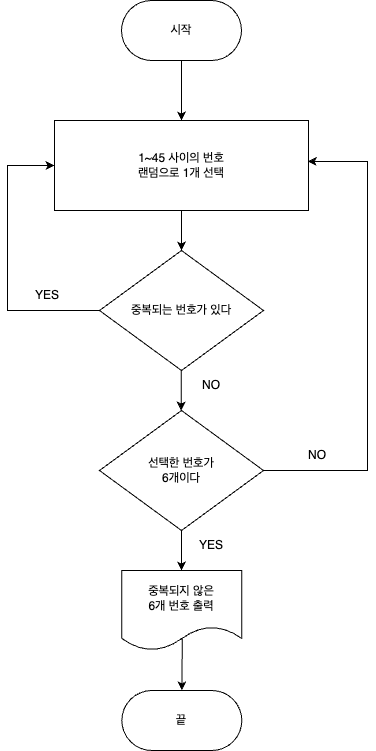

The diagram above was exported from draw.io. Its source (the exported page's mxGraphModel, read from the mxfile embedded in the PNG):
<mxGraphModel dx="872" dy="854" grid="1" gridSize="10" guides="1" tooltips="1" connect="1" arrows="1" fold="1" page="1" pageScale="1" pageWidth="827" pageHeight="1169" math="0" shadow="0">
  <root>
    <mxCell id="WIyWlLk6GJQsqaUBKTNV-0" />
    <mxCell id="WIyWlLk6GJQsqaUBKTNV-1" parent="WIyWlLk6GJQsqaUBKTNV-0" />
    <mxCell id="wvyVhmJ-lPzutkxVr_Ck-0" value="시작" style="rounded=1;whiteSpace=wrap;html=1;arcSize=50;" parent="WIyWlLk6GJQsqaUBKTNV-1" vertex="1">
      <mxGeometry x="354" y="40" width="120" height="60" as="geometry" />
    </mxCell>
    <mxCell id="wvyVhmJ-lPzutkxVr_Ck-1" value="" style="endArrow=classic;html=1;rounded=0;exitX=0.5;exitY=1;exitDx=0;exitDy=0;" parent="WIyWlLk6GJQsqaUBKTNV-1" source="wvyVhmJ-lPzutkxVr_Ck-0" edge="1">
      <mxGeometry width="50" height="50" relative="1" as="geometry">
        <mxPoint x="390" y="460" as="sourcePoint" />
        <mxPoint x="414" y="160" as="targetPoint" />
      </mxGeometry>
    </mxCell>
    <mxCell id="wvyVhmJ-lPzutkxVr_Ck-2" value="1~45 사이의 번호&lt;br&gt;랜덤으로 1개 선택" style="rounded=0;whiteSpace=wrap;html=1;" parent="WIyWlLk6GJQsqaUBKTNV-1" vertex="1">
      <mxGeometry x="287" y="160" width="254" height="90" as="geometry" />
    </mxCell>
    <mxCell id="wvyVhmJ-lPzutkxVr_Ck-3" value="중복되는 번호가 있다" style="rhombus;whiteSpace=wrap;html=1;" parent="WIyWlLk6GJQsqaUBKTNV-1" vertex="1">
      <mxGeometry x="332" y="290" width="164" height="120" as="geometry" />
    </mxCell>
    <mxCell id="wvyVhmJ-lPzutkxVr_Ck-4" value="" style="endArrow=classic;html=1;rounded=0;entryX=0;entryY=0.5;entryDx=0;entryDy=0;exitX=0;exitY=0.5;exitDx=0;exitDy=0;" parent="WIyWlLk6GJQsqaUBKTNV-1" source="wvyVhmJ-lPzutkxVr_Ck-3" target="wvyVhmJ-lPzutkxVr_Ck-2" edge="1">
      <mxGeometry width="50" height="50" relative="1" as="geometry">
        <mxPoint x="390" y="460" as="sourcePoint" />
        <mxPoint x="440" y="410" as="targetPoint" />
        <Array as="points">
          <mxPoint x="240" y="350" />
          <mxPoint x="240" y="205" />
        </Array>
      </mxGeometry>
    </mxCell>
    <mxCell id="wvyVhmJ-lPzutkxVr_Ck-5" value="" style="endArrow=classic;html=1;rounded=0;exitX=0.5;exitY=1;exitDx=0;exitDy=0;" parent="WIyWlLk6GJQsqaUBKTNV-1" source="wvyVhmJ-lPzutkxVr_Ck-2" target="wvyVhmJ-lPzutkxVr_Ck-3" edge="1">
      <mxGeometry width="50" height="50" relative="1" as="geometry">
        <mxPoint x="390" y="460" as="sourcePoint" />
        <mxPoint x="440" y="410" as="targetPoint" />
        <Array as="points">
          <mxPoint x="414" y="270" />
        </Array>
      </mxGeometry>
    </mxCell>
    <mxCell id="wvyVhmJ-lPzutkxVr_Ck-6" value="YES" style="text;html=1;strokeColor=none;fillColor=none;align=center;verticalAlign=middle;whiteSpace=wrap;rounded=0;" parent="WIyWlLk6GJQsqaUBKTNV-1" vertex="1">
      <mxGeometry x="250" y="320" width="60" height="30" as="geometry" />
    </mxCell>
    <mxCell id="wvyVhmJ-lPzutkxVr_Ck-7" value="" style="endArrow=classic;html=1;rounded=0;exitX=0.5;exitY=1;exitDx=0;exitDy=0;" parent="WIyWlLk6GJQsqaUBKTNV-1" edge="1">
      <mxGeometry width="50" height="50" relative="1" as="geometry">
        <mxPoint x="413.67" y="410" as="sourcePoint" />
        <mxPoint x="413.67" y="450" as="targetPoint" />
        <Array as="points">
          <mxPoint x="413.67" y="430" />
        </Array>
      </mxGeometry>
    </mxCell>
    <mxCell id="wvyVhmJ-lPzutkxVr_Ck-8" value="NO" style="text;html=1;strokeColor=none;fillColor=none;align=center;verticalAlign=middle;whiteSpace=wrap;rounded=0;" parent="WIyWlLk6GJQsqaUBKTNV-1" vertex="1">
      <mxGeometry x="414" y="410" width="60" height="30" as="geometry" />
    </mxCell>
    <mxCell id="wvyVhmJ-lPzutkxVr_Ck-9" value="선택한 번호가&lt;br&gt;6개이다" style="rhombus;whiteSpace=wrap;html=1;" parent="WIyWlLk6GJQsqaUBKTNV-1" vertex="1">
      <mxGeometry x="332" y="450" width="164" height="120" as="geometry" />
    </mxCell>
    <mxCell id="wvyVhmJ-lPzutkxVr_Ck-11" value="" style="endArrow=classic;html=1;rounded=0;exitX=0.5;exitY=1;exitDx=0;exitDy=0;" parent="WIyWlLk6GJQsqaUBKTNV-1" edge="1">
      <mxGeometry width="50" height="50" relative="1" as="geometry">
        <mxPoint x="414" y="570" as="sourcePoint" />
        <mxPoint x="414" y="610" as="targetPoint" />
        <Array as="points">
          <mxPoint x="414" y="590" />
        </Array>
      </mxGeometry>
    </mxCell>
    <mxCell id="wvyVhmJ-lPzutkxVr_Ck-12" value="YES" style="text;html=1;strokeColor=none;fillColor=none;align=center;verticalAlign=middle;whiteSpace=wrap;rounded=0;" parent="WIyWlLk6GJQsqaUBKTNV-1" vertex="1">
      <mxGeometry x="414.33" y="570" width="60" height="30" as="geometry" />
    </mxCell>
    <mxCell id="wvyVhmJ-lPzutkxVr_Ck-13" value="" style="endArrow=classic;html=1;rounded=0;entryX=0.997;entryY=0.456;entryDx=0;entryDy=0;entryPerimeter=0;exitX=1;exitY=0.5;exitDx=0;exitDy=0;" parent="WIyWlLk6GJQsqaUBKTNV-1" source="wvyVhmJ-lPzutkxVr_Ck-9" target="wvyVhmJ-lPzutkxVr_Ck-2" edge="1">
      <mxGeometry width="50" height="50" relative="1" as="geometry">
        <mxPoint x="390" y="460" as="sourcePoint" />
        <mxPoint x="440" y="410" as="targetPoint" />
        <Array as="points">
          <mxPoint x="600" y="510" />
          <mxPoint x="600" y="201" />
        </Array>
      </mxGeometry>
    </mxCell>
    <mxCell id="wvyVhmJ-lPzutkxVr_Ck-14" value="NO" style="text;html=1;strokeColor=none;fillColor=none;align=center;verticalAlign=middle;whiteSpace=wrap;rounded=0;" parent="WIyWlLk6GJQsqaUBKTNV-1" vertex="1">
      <mxGeometry x="520" y="480" width="60" height="30" as="geometry" />
    </mxCell>
    <mxCell id="wvyVhmJ-lPzutkxVr_Ck-15" value="중복되지 않은&lt;br&gt;6개 번호 출력" style="shape=document;whiteSpace=wrap;html=1;boundedLbl=1;" parent="WIyWlLk6GJQsqaUBKTNV-1" vertex="1">
      <mxGeometry x="354.33" y="610" width="120" height="80" as="geometry" />
    </mxCell>
    <mxCell id="wvyVhmJ-lPzutkxVr_Ck-16" value="" style="endArrow=classic;html=1;rounded=0;exitX=0.504;exitY=0.849;exitDx=0;exitDy=0;exitPerimeter=0;entryX=0.5;entryY=0;entryDx=0;entryDy=0;" parent="WIyWlLk6GJQsqaUBKTNV-1" source="wvyVhmJ-lPzutkxVr_Ck-15" target="wvyVhmJ-lPzutkxVr_Ck-18" edge="1">
      <mxGeometry width="50" height="50" relative="1" as="geometry">
        <mxPoint x="414.3299999999999" y="679.68" as="sourcePoint" />
        <mxPoint x="414" y="720" as="targetPoint" />
      </mxGeometry>
    </mxCell>
    <mxCell id="wvyVhmJ-lPzutkxVr_Ck-18" value="끝" style="rounded=1;whiteSpace=wrap;html=1;arcSize=50;" parent="WIyWlLk6GJQsqaUBKTNV-1" vertex="1">
      <mxGeometry x="354.33" y="730" width="120" height="60" as="geometry" />
    </mxCell>
  </root>
</mxGraphModel>